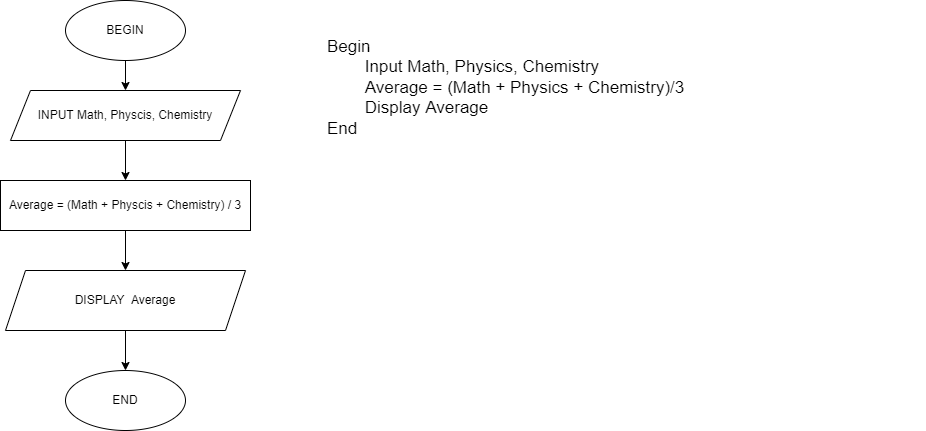

The diagram above was exported from draw.io. Its source (the exported page's mxGraphModel, read from the mxfile embedded in the PNG):
<mxGraphModel dx="868" dy="450" grid="1" gridSize="10" guides="1" tooltips="1" connect="1" arrows="1" fold="1" page="1" pageScale="1" pageWidth="827" pageHeight="1169" math="0" shadow="0">
  <root>
    <mxCell id="0" />
    <mxCell id="1" parent="0" />
    <mxCell id="dRqSpswj-W5qAmL-sU3k-3" value="" style="edgeStyle=orthogonalEdgeStyle;rounded=0;orthogonalLoop=1;jettySize=auto;html=1;" edge="1" parent="1" source="dRqSpswj-W5qAmL-sU3k-1" target="dRqSpswj-W5qAmL-sU3k-2">
      <mxGeometry relative="1" as="geometry" />
    </mxCell>
    <mxCell id="dRqSpswj-W5qAmL-sU3k-1" value="BEGIN" style="ellipse;whiteSpace=wrap;html=1;" vertex="1" parent="1">
      <mxGeometry x="130" y="40" width="120" height="60" as="geometry" />
    </mxCell>
    <mxCell id="dRqSpswj-W5qAmL-sU3k-5" value="" style="edgeStyle=orthogonalEdgeStyle;rounded=0;orthogonalLoop=1;jettySize=auto;html=1;" edge="1" parent="1" source="dRqSpswj-W5qAmL-sU3k-2" target="dRqSpswj-W5qAmL-sU3k-4">
      <mxGeometry relative="1" as="geometry" />
    </mxCell>
    <mxCell id="dRqSpswj-W5qAmL-sU3k-2" value="INPUT Math, Physcis, Chemistry" style="shape=parallelogram;perimeter=parallelogramPerimeter;whiteSpace=wrap;html=1;fixedSize=1;" vertex="1" parent="1">
      <mxGeometry x="75" y="130" width="230" height="50" as="geometry" />
    </mxCell>
    <mxCell id="dRqSpswj-W5qAmL-sU3k-7" value="" style="edgeStyle=orthogonalEdgeStyle;rounded=0;orthogonalLoop=1;jettySize=auto;html=1;" edge="1" parent="1" source="dRqSpswj-W5qAmL-sU3k-4" target="dRqSpswj-W5qAmL-sU3k-6">
      <mxGeometry relative="1" as="geometry" />
    </mxCell>
    <mxCell id="dRqSpswj-W5qAmL-sU3k-4" value="Average = (Math + Physcis + Chemistry) / 3" style="whiteSpace=wrap;html=1;" vertex="1" parent="1">
      <mxGeometry x="65" y="220" width="250" height="50" as="geometry" />
    </mxCell>
    <mxCell id="dRqSpswj-W5qAmL-sU3k-9" value="" style="edgeStyle=orthogonalEdgeStyle;rounded=0;orthogonalLoop=1;jettySize=auto;html=1;" edge="1" parent="1" source="dRqSpswj-W5qAmL-sU3k-6" target="dRqSpswj-W5qAmL-sU3k-8">
      <mxGeometry relative="1" as="geometry" />
    </mxCell>
    <mxCell id="dRqSpswj-W5qAmL-sU3k-6" value="DISPLAY&amp;nbsp; Average" style="shape=parallelogram;perimeter=parallelogramPerimeter;whiteSpace=wrap;html=1;fixedSize=1;" vertex="1" parent="1">
      <mxGeometry x="70" y="310" width="240" height="60" as="geometry" />
    </mxCell>
    <mxCell id="dRqSpswj-W5qAmL-sU3k-8" value="END" style="ellipse;whiteSpace=wrap;html=1;" vertex="1" parent="1">
      <mxGeometry x="130" y="410" width="120" height="60" as="geometry" />
    </mxCell>
    <mxCell id="dRqSpswj-W5qAmL-sU3k-10" value="&lt;font style=&quot;font-size: 17px&quot;&gt;Begin&lt;br&gt;&lt;span&gt;&#09;&lt;/span&gt;&lt;span&gt;&#09;&lt;/span&gt;&lt;span style=&quot;white-space: pre&quot;&gt;&#09;&lt;/span&gt;Input Math, Physics, Chemistry&lt;br&gt;&lt;span&gt;&#09;&lt;/span&gt;&lt;span style=&quot;white-space: pre&quot;&gt;&#09;&lt;/span&gt;Average = (Math + Physics + Chemistry)/3&lt;br&gt;&lt;span style=&quot;white-space: pre&quot;&gt;&#09;&lt;/span&gt;Display Average&lt;br&gt;End&lt;/font&gt;" style="text;whiteSpace=wrap;html=1;" vertex="1" parent="1">
      <mxGeometry x="390" y="70" width="600" height="30" as="geometry" />
    </mxCell>
  </root>
</mxGraphModel>